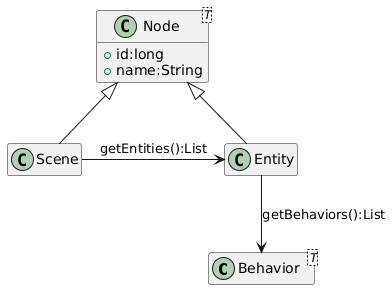

The diagram above was rendered by PlantUML. Its source (embedded in the PNG):
@startuml
class Behavior<T>{
}

class Node<T>{
 + id:long
 + name:String
}

class Scene extends Node<Scene>{
}

class Entity extends Node<Entity>{
  
}

hide Entity methods
hide Entity attributes
hide Scene methods
hide Scene attributes
hide Behavior methods
hide Behavior attribute
hide Node methods

Entity-->Behavior:getBehaviors():List
Scene -> Entity:getEntities():List
@enduml